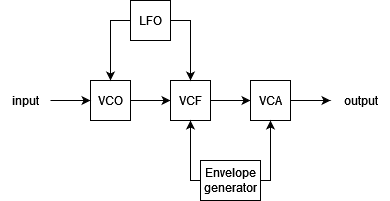

The diagram above was exported from draw.io. Its source (the exported page's mxGraphModel, read from the mxfile embedded in the PNG):
<mxGraphModel dx="690" dy="405" grid="1" gridSize="10" guides="1" tooltips="1" connect="1" arrows="1" fold="1" page="1" pageScale="1" pageWidth="827" pageHeight="1169" math="0" shadow="0">
  <root>
    <mxCell id="0" />
    <mxCell id="1" parent="0" />
    <mxCell id="ZjnsrBxxSDqMoWvy_gsO-8" style="edgeStyle=orthogonalEdgeStyle;rounded=0;orthogonalLoop=1;jettySize=auto;html=1;exitX=1;exitY=0.5;exitDx=0;exitDy=0;entryX=0;entryY=0.5;entryDx=0;entryDy=0;" parent="1" source="ZjnsrBxxSDqMoWvy_gsO-2" target="ZjnsrBxxSDqMoWvy_gsO-3" edge="1">
      <mxGeometry relative="1" as="geometry" />
    </mxCell>
    <mxCell id="ZjnsrBxxSDqMoWvy_gsO-2" value="VCO" style="rounded=0;whiteSpace=wrap;html=1;" parent="1" vertex="1">
      <mxGeometry x="240" y="180" width="40" height="40" as="geometry" />
    </mxCell>
    <mxCell id="ZjnsrBxxSDqMoWvy_gsO-9" style="edgeStyle=orthogonalEdgeStyle;rounded=0;orthogonalLoop=1;jettySize=auto;html=1;exitX=1;exitY=0.5;exitDx=0;exitDy=0;entryX=0;entryY=0.5;entryDx=0;entryDy=0;" parent="1" source="ZjnsrBxxSDqMoWvy_gsO-3" target="ZjnsrBxxSDqMoWvy_gsO-4" edge="1">
      <mxGeometry relative="1" as="geometry" />
    </mxCell>
    <mxCell id="ZjnsrBxxSDqMoWvy_gsO-3" value="VCF" style="rounded=0;whiteSpace=wrap;html=1;" parent="1" vertex="1">
      <mxGeometry x="320" y="180" width="40" height="40" as="geometry" />
    </mxCell>
    <mxCell id="CrkBtMA4jeZ0CK-xexDO-2" value="" style="edgeStyle=orthogonalEdgeStyle;rounded=0;orthogonalLoop=1;jettySize=auto;html=1;" edge="1" parent="1" source="ZjnsrBxxSDqMoWvy_gsO-4" target="ZjnsrBxxSDqMoWvy_gsO-24">
      <mxGeometry relative="1" as="geometry" />
    </mxCell>
    <mxCell id="ZjnsrBxxSDqMoWvy_gsO-4" value="&lt;div&gt;VCA&lt;/div&gt;" style="rounded=0;whiteSpace=wrap;html=1;" parent="1" vertex="1">
      <mxGeometry x="400" y="180" width="40" height="40" as="geometry" />
    </mxCell>
    <mxCell id="ZjnsrBxxSDqMoWvy_gsO-11" style="edgeStyle=orthogonalEdgeStyle;rounded=0;orthogonalLoop=1;jettySize=auto;html=1;exitX=0;exitY=0.5;exitDx=0;exitDy=0;entryX=0.5;entryY=0;entryDx=0;entryDy=0;" parent="1" source="ZjnsrBxxSDqMoWvy_gsO-6" target="ZjnsrBxxSDqMoWvy_gsO-2" edge="1">
      <mxGeometry relative="1" as="geometry" />
    </mxCell>
    <mxCell id="ZjnsrBxxSDqMoWvy_gsO-18" style="edgeStyle=orthogonalEdgeStyle;rounded=0;orthogonalLoop=1;jettySize=auto;html=1;exitX=1;exitY=0.5;exitDx=0;exitDy=0;entryX=0.5;entryY=0;entryDx=0;entryDy=0;" parent="1" source="ZjnsrBxxSDqMoWvy_gsO-6" target="ZjnsrBxxSDqMoWvy_gsO-3" edge="1">
      <mxGeometry relative="1" as="geometry" />
    </mxCell>
    <mxCell id="ZjnsrBxxSDqMoWvy_gsO-6" value="LFO" style="rounded=0;whiteSpace=wrap;html=1;" parent="1" vertex="1">
      <mxGeometry x="280" y="100" width="40" height="40" as="geometry" />
    </mxCell>
    <mxCell id="ZjnsrBxxSDqMoWvy_gsO-22" value="" style="edgeStyle=orthogonalEdgeStyle;rounded=0;orthogonalLoop=1;jettySize=auto;html=1;" parent="1" source="ZjnsrBxxSDqMoWvy_gsO-21" target="ZjnsrBxxSDqMoWvy_gsO-2" edge="1">
      <mxGeometry relative="1" as="geometry" />
    </mxCell>
    <mxCell id="ZjnsrBxxSDqMoWvy_gsO-21" value="&lt;div&gt;input&lt;/div&gt;" style="text;html=1;align=center;verticalAlign=middle;resizable=0;points=[];autosize=1;strokeColor=none;fillColor=none;" parent="1" vertex="1">
      <mxGeometry x="150" y="185" width="50" height="30" as="geometry" />
    </mxCell>
    <mxCell id="ZjnsrBxxSDqMoWvy_gsO-24" value="output" style="text;html=1;align=center;verticalAlign=middle;resizable=0;points=[];autosize=1;strokeColor=none;fillColor=none;" parent="1" vertex="1">
      <mxGeometry x="480" y="185" width="60" height="30" as="geometry" />
    </mxCell>
    <mxCell id="CrkBtMA4jeZ0CK-xexDO-6" style="edgeStyle=orthogonalEdgeStyle;rounded=0;orthogonalLoop=1;jettySize=auto;html=1;exitX=0;exitY=0.5;exitDx=0;exitDy=0;entryX=0.5;entryY=1;entryDx=0;entryDy=0;" edge="1" parent="1" source="CrkBtMA4jeZ0CK-xexDO-5" target="ZjnsrBxxSDqMoWvy_gsO-3">
      <mxGeometry relative="1" as="geometry">
        <Array as="points">
          <mxPoint x="340" y="280" />
        </Array>
      </mxGeometry>
    </mxCell>
    <mxCell id="CrkBtMA4jeZ0CK-xexDO-7" style="edgeStyle=orthogonalEdgeStyle;rounded=0;orthogonalLoop=1;jettySize=auto;html=1;exitX=1;exitY=0.5;exitDx=0;exitDy=0;entryX=0.5;entryY=1;entryDx=0;entryDy=0;" edge="1" parent="1" source="CrkBtMA4jeZ0CK-xexDO-5" target="ZjnsrBxxSDqMoWvy_gsO-4">
      <mxGeometry relative="1" as="geometry">
        <Array as="points">
          <mxPoint x="420" y="280" />
        </Array>
      </mxGeometry>
    </mxCell>
    <mxCell id="CrkBtMA4jeZ0CK-xexDO-5" value="&lt;div&gt;Envelope generator&lt;/div&gt;" style="whiteSpace=wrap;html=1;" vertex="1" parent="1">
      <mxGeometry x="350" y="260" width="60" height="40" as="geometry" />
    </mxCell>
  </root>
</mxGraphModel>